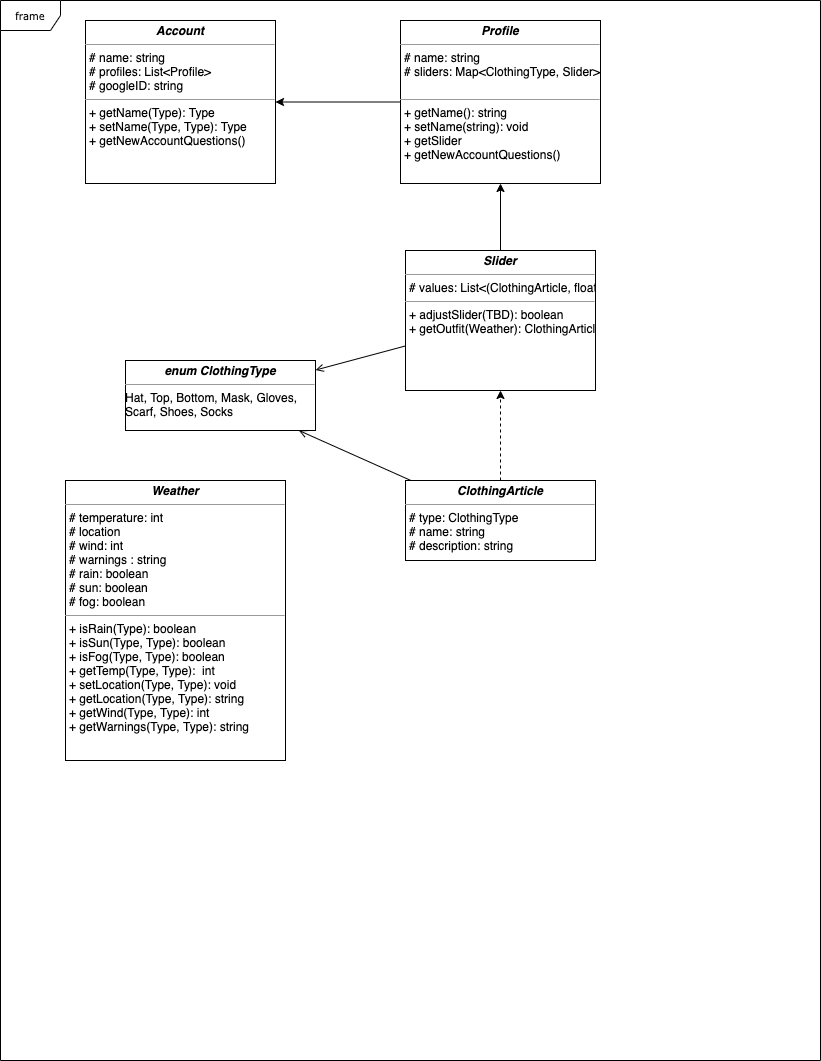

The diagram above was exported from draw.io. Its source (the exported page's mxGraphModel, read from the mxfile embedded in the PNG):
<mxGraphModel dx="1378" dy="690" grid="1" gridSize="10" guides="1" tooltips="1" connect="1" arrows="1" fold="1" page="1" pageScale="1" pageWidth="850" pageHeight="1100" background="#ffffff" math="0" shadow="0">
  <root>
    <mxCell id="0" />
    <mxCell id="1" parent="0" />
    <mxCell id="17acba5748e5396b-1" value="frame" style="shape=umlFrame;whiteSpace=wrap;html=1;rounded=0;shadow=0;comic=0;labelBackgroundColor=none;strokeWidth=1;fontFamily=Verdana;fontSize=10;align=center;movable=0;resizable=0;rotatable=0;deletable=0;editable=0;connectable=0;" parent="1" vertex="1">
      <mxGeometry x="35" y="20" width="820" height="1060" as="geometry" />
    </mxCell>
    <mxCell id="5d2195bd80daf111-12" value="&lt;p style=&quot;margin: 0px ; margin-top: 4px ; text-align: center&quot;&gt;&lt;i&gt;&lt;b&gt;Weather&lt;/b&gt;&lt;/i&gt;&lt;/p&gt;&lt;hr size=&quot;1&quot;&gt;&lt;p style=&quot;margin: 0px ; margin-left: 4px&quot;&gt;# temperature: int&lt;/p&gt;&lt;p style=&quot;margin: 0px ; margin-left: 4px&quot;&gt;# location&lt;br&gt;# wind: int&lt;/p&gt;&lt;p style=&quot;margin: 0px ; margin-left: 4px&quot;&gt;# warnings : string&lt;/p&gt;&lt;p style=&quot;margin: 0px ; margin-left: 4px&quot;&gt;# rain: boolean&lt;/p&gt;&lt;p style=&quot;margin: 0px ; margin-left: 4px&quot;&gt;# sun: boolean&lt;/p&gt;&lt;p style=&quot;margin: 0px ; margin-left: 4px&quot;&gt;# fog: boolean&lt;/p&gt;&lt;hr size=&quot;1&quot;&gt;&lt;p style=&quot;margin: 0px ; margin-left: 4px&quot;&gt;+ isRain(Type): boolean&lt;br&gt;+ isSun(Type, Type): boolean&lt;/p&gt;&lt;p style=&quot;margin: 0px ; margin-left: 4px&quot;&gt;+ isFog(Type, Type): boolean&lt;br&gt;&lt;/p&gt;&lt;p style=&quot;margin: 0px ; margin-left: 4px&quot;&gt;+ getTemp(Type, Type):&amp;nbsp; int&lt;br&gt;&lt;/p&gt;&lt;p style=&quot;margin: 0px ; margin-left: 4px&quot;&gt;+ setLocation(Type, Type): void&lt;br&gt;&lt;/p&gt;&lt;p style=&quot;margin: 0px ; margin-left: 4px&quot;&gt;+ getLocation(Type, Type): string&lt;br&gt;&lt;/p&gt;&lt;p style=&quot;margin: 0px ; margin-left: 4px&quot;&gt;+ getWind(Type, Type): int&lt;br&gt;&lt;/p&gt;&lt;p style=&quot;margin: 0px ; margin-left: 4px&quot;&gt;+ getWarnings(Type, Type): string&lt;br&gt;&lt;/p&gt;" style="verticalAlign=top;align=left;overflow=fill;fontSize=12;fontFamily=Helvetica;html=1;rounded=0;shadow=0;comic=0;labelBackgroundColor=none;strokeWidth=1" parent="1" vertex="1">
      <mxGeometry x="100" y="500" width="220" height="280" as="geometry" />
    </mxCell>
    <mxCell id="5d2195bd80daf111-18" value="&lt;p style=&quot;margin: 0px ; margin-top: 4px ; text-align: center&quot;&gt;&lt;i&gt;&lt;b&gt;Account&lt;/b&gt;&lt;/i&gt;&lt;/p&gt;&lt;hr size=&quot;1&quot;&gt;&lt;p style=&quot;margin: 0px ; margin-left: 4px&quot;&gt;# name: string&lt;br&gt;# profiles: List&amp;lt;Profile&amp;gt;&lt;/p&gt;&lt;p style=&quot;margin: 0px ; margin-left: 4px&quot;&gt;# googleID: string&lt;br&gt;&lt;/p&gt;&lt;hr size=&quot;1&quot;&gt;&lt;p style=&quot;margin: 0px ; margin-left: 4px&quot;&gt;+ getName(Type): Type&lt;br&gt;+ setName(Type, Type): Type&lt;/p&gt;&lt;p style=&quot;margin: 0px ; margin-left: 4px&quot;&gt;&lt;span&gt;+ getNewAccountQuestions()&lt;/span&gt;&lt;/p&gt;" style="verticalAlign=top;align=left;overflow=fill;fontSize=12;fontFamily=Helvetica;html=1;rounded=0;shadow=0;comic=0;labelBackgroundColor=none;strokeWidth=1" parent="1" vertex="1">
      <mxGeometry x="120" y="40" width="190" height="163" as="geometry" />
    </mxCell>
    <mxCell id="5d2195bd80daf111-19" value="&lt;p style=&quot;margin: 0px ; margin-top: 4px ; text-align: center&quot;&gt;&lt;i&gt;&lt;b&gt;Slider&lt;/b&gt;&lt;/i&gt;&lt;/p&gt;&lt;hr size=&quot;1&quot;&gt;&lt;p style=&quot;margin: 0px ; margin-left: 4px&quot;&gt;# values: List&amp;lt;(ClothingArticle, float)&amp;gt;&lt;br&gt;&lt;/p&gt;&lt;hr size=&quot;1&quot;&gt;&lt;p style=&quot;margin: 0px ; margin-left: 4px&quot;&gt;+ adjustSlider(TBD): boolean&amp;nbsp;&lt;br&gt;+ getOutfit(Weather): ClothingArticle&lt;/p&gt;" style="verticalAlign=top;align=left;overflow=fill;fontSize=12;fontFamily=Helvetica;html=1;rounded=0;shadow=0;comic=0;labelBackgroundColor=none;strokeWidth=1" parent="1" vertex="1">
      <mxGeometry x="440" y="270" width="190" height="140" as="geometry" />
    </mxCell>
    <mxCell id="5d2195bd80daf111-20" value="&lt;p style=&quot;margin: 0px ; margin-top: 4px ; text-align: center&quot;&gt;&lt;i&gt;&lt;b&gt;ClothingArticle&lt;/b&gt;&lt;/i&gt;&lt;br&gt;&lt;/p&gt;&lt;hr size=&quot;1&quot;&gt;&lt;p style=&quot;margin: 0px ; margin-left: 4px&quot;&gt;# type: ClothingType&lt;br&gt;&lt;/p&gt;&lt;p style=&quot;margin: 0px ; margin-left: 4px&quot;&gt;# name: string&lt;/p&gt;&lt;p style=&quot;margin: 0px ; margin-left: 4px&quot;&gt;# description: string&lt;br&gt;&lt;/p&gt;" style="verticalAlign=top;align=left;overflow=fill;fontSize=12;fontFamily=Helvetica;html=1;rounded=0;shadow=0;comic=0;labelBackgroundColor=none;strokeWidth=1" parent="1" vertex="1">
      <mxGeometry x="440" y="500" width="190" height="80" as="geometry" />
    </mxCell>
    <mxCell id="VzPigiDUqyNSqRPu-zQb-1" value="" style="endArrow=classic;html=1;dashed=1;" parent="1" source="5d2195bd80daf111-20" target="5d2195bd80daf111-19" edge="1">
      <mxGeometry width="50" height="50" relative="1" as="geometry">
        <mxPoint x="320" y="460" as="sourcePoint" />
        <mxPoint x="370" y="410" as="targetPoint" />
      </mxGeometry>
    </mxCell>
    <mxCell id="VzPigiDUqyNSqRPu-zQb-2" value="" style="endArrow=classic;html=1;strokeColor=#000000;edgeStyle=orthogonalEdgeStyle;" parent="1" source="5d2195bd80daf111-19" target="VzPigiDUqyNSqRPu-zQb-3" edge="1">
      <mxGeometry width="50" height="50" relative="1" as="geometry">
        <mxPoint x="230" y="370" as="sourcePoint" />
        <mxPoint x="280" y="320" as="targetPoint" />
      </mxGeometry>
    </mxCell>
    <mxCell id="VzPigiDUqyNSqRPu-zQb-3" value="&lt;p style=&quot;margin: 0px ; margin-top: 4px ; text-align: center&quot;&gt;&lt;i&gt;&lt;b&gt;Profile&lt;/b&gt;&lt;/i&gt;&lt;/p&gt;&lt;hr size=&quot;1&quot;&gt;&lt;p style=&quot;margin: 0px ; margin-left: 4px&quot;&gt;# name: string&lt;br&gt;# sliders: Map&amp;lt;ClothingType, Slider&amp;gt;&lt;br&gt;&lt;/p&gt;&lt;p style=&quot;margin: 0px ; margin-left: 4px&quot;&gt;&lt;br&gt;&lt;/p&gt;&lt;hr size=&quot;1&quot;&gt;&lt;p style=&quot;margin: 0px ; margin-left: 4px&quot;&gt;+ getName(): string&lt;br&gt;+ setName(string): void&lt;/p&gt;&lt;p style=&quot;margin: 0px ; margin-left: 4px&quot;&gt;&lt;span&gt;+ getSlider&lt;/span&gt;&lt;br&gt;&lt;/p&gt;&lt;p style=&quot;margin: 0px ; margin-left: 4px&quot;&gt;&lt;span&gt;+ getNewAccountQuestions()&lt;/span&gt;&lt;/p&gt;" style="verticalAlign=top;align=left;overflow=fill;fontSize=12;fontFamily=Helvetica;html=1;rounded=0;shadow=0;comic=0;labelBackgroundColor=none;strokeWidth=1" parent="1" vertex="1">
      <mxGeometry x="435" y="40" width="200" height="163" as="geometry" />
    </mxCell>
    <mxCell id="VzPigiDUqyNSqRPu-zQb-4" value="" style="endArrow=classic;html=1;strokeColor=#000000;edgeStyle=orthogonalEdgeStyle;" parent="1" source="VzPigiDUqyNSqRPu-zQb-3" target="5d2195bd80daf111-18" edge="1">
      <mxGeometry width="50" height="50" relative="1" as="geometry">
        <mxPoint x="580" y="151.52380952380952" as="sourcePoint" />
        <mxPoint x="550" y="251.52380952380952" as="targetPoint" />
      </mxGeometry>
    </mxCell>
    <mxCell id="VzPigiDUqyNSqRPu-zQb-5" value="&lt;p style=&quot;margin: 0px ; margin-top: 4px ; text-align: center&quot;&gt;&lt;i&gt;&lt;b&gt;enum ClothingType&lt;br&gt;&lt;/b&gt;&lt;/i&gt;&lt;/p&gt;&lt;hr size=&quot;1&quot;&gt;&lt;div&gt;Hat, Top, Bottom, Mask, Gloves, &lt;br&gt;&lt;/div&gt;&lt;div&gt;Scarf, Shoes, Socks&lt;br&gt;&lt;/div&gt;" style="verticalAlign=top;align=left;overflow=fill;fontSize=12;fontFamily=Helvetica;html=1;rounded=0;shadow=0;comic=0;labelBackgroundColor=none;strokeWidth=1" parent="1" vertex="1">
      <mxGeometry x="160" y="380" width="190" height="70" as="geometry" />
    </mxCell>
    <mxCell id="6mFwTQZD2yG1csFthLh2-3" value="" style="endArrow=open;html=1;endFill=0;" parent="1" source="5d2195bd80daf111-20" target="VzPigiDUqyNSqRPu-zQb-5" edge="1">
      <mxGeometry width="50" height="50" relative="1" as="geometry">
        <mxPoint x="490" y="490" as="sourcePoint" />
        <mxPoint x="540" y="440" as="targetPoint" />
      </mxGeometry>
    </mxCell>
    <mxCell id="6mFwTQZD2yG1csFthLh2-4" value="" style="endArrow=open;html=1;endFill=0;" parent="1" source="5d2195bd80daf111-19" target="VzPigiDUqyNSqRPu-zQb-5" edge="1">
      <mxGeometry width="50" height="50" relative="1" as="geometry">
        <mxPoint x="570" y="351.9" as="sourcePoint" />
        <mxPoint x="510" y="353.1" as="targetPoint" />
      </mxGeometry>
    </mxCell>
  </root>
</mxGraphModel>